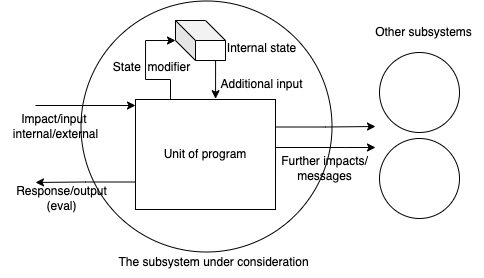

The diagram above was exported from draw.io. Its source (the exported page's mxGraphModel, read from the mxfile embedded in the PNG):
<mxGraphModel dx="641" dy="473" grid="1" gridSize="10" guides="1" tooltips="1" connect="1" arrows="1" fold="1" page="1" pageScale="1" pageWidth="827" pageHeight="1169" math="0" shadow="0">
  <root>
    <mxCell id="0" />
    <mxCell id="1" parent="0" />
    <mxCell id="26t04tOVY9515EgWKbK9-11" value="" style="ellipse;whiteSpace=wrap;html=1;aspect=fixed;shadow=0;fillColor=none;" vertex="1" parent="1">
      <mxGeometry x="295.5" y="78.5" width="251" height="251" as="geometry" />
    </mxCell>
    <mxCell id="26t04tOVY9515EgWKbK9-3" style="edgeStyle=orthogonalEdgeStyle;rounded=0;orthogonalLoop=1;jettySize=auto;html=1;" edge="1" parent="1">
      <mxGeometry relative="1" as="geometry">
        <mxPoint x="350" y="182.9999999999999" as="targetPoint" />
        <mxPoint x="250" y="183" as="sourcePoint" />
      </mxGeometry>
    </mxCell>
    <mxCell id="26t04tOVY9515EgWKbK9-4" style="edgeStyle=orthogonalEdgeStyle;rounded=0;orthogonalLoop=1;jettySize=auto;html=1;exitX=1;exitY=0.5;exitDx=0;exitDy=0;" edge="1" parent="1">
      <mxGeometry relative="1" as="geometry">
        <mxPoint x="590" y="225" as="targetPoint" />
        <mxPoint x="490.0000000000002" y="267" as="sourcePoint" />
        <Array as="points">
          <mxPoint x="490" y="225" />
          <mxPoint x="560" y="225" />
        </Array>
      </mxGeometry>
    </mxCell>
    <mxCell id="26t04tOVY9515EgWKbK9-8" style="edgeStyle=orthogonalEdgeStyle;rounded=0;orthogonalLoop=1;jettySize=auto;html=1;exitX=0;exitY=0.75;exitDx=0;exitDy=0;" edge="1" parent="1" source="26t04tOVY9515EgWKbK9-1">
      <mxGeometry relative="1" as="geometry">
        <mxPoint x="250" y="259.9729729729729" as="targetPoint" />
      </mxGeometry>
    </mxCell>
    <mxCell id="26t04tOVY9515EgWKbK9-20" style="edgeStyle=orthogonalEdgeStyle;rounded=0;orthogonalLoop=1;jettySize=auto;html=1;exitX=0.25;exitY=0;exitDx=0;exitDy=0;entryX=0;entryY=0;entryDx=0;entryDy=20;entryPerimeter=0;" edge="1" parent="1" source="26t04tOVY9515EgWKbK9-1" target="26t04tOVY9515EgWKbK9-14">
      <mxGeometry relative="1" as="geometry">
        <Array as="points">
          <mxPoint x="385" y="157" />
          <mxPoint x="360" y="157" />
          <mxPoint x="360" y="118" />
        </Array>
      </mxGeometry>
    </mxCell>
    <mxCell id="26t04tOVY9515EgWKbK9-22" style="edgeStyle=orthogonalEdgeStyle;rounded=0;orthogonalLoop=1;jettySize=auto;html=1;exitX=1;exitY=0.25;exitDx=0;exitDy=0;" edge="1" parent="1" source="26t04tOVY9515EgWKbK9-1">
      <mxGeometry relative="1" as="geometry">
        <mxPoint x="590" y="204" as="targetPoint" />
      </mxGeometry>
    </mxCell>
    <mxCell id="26t04tOVY9515EgWKbK9-1" value="Unit of program" style="rounded=0;whiteSpace=wrap;html=1;" vertex="1" parent="1">
      <mxGeometry x="350" y="177" width="140" height="110" as="geometry" />
    </mxCell>
    <mxCell id="26t04tOVY9515EgWKbK9-6" value="Impact/input &lt;br&gt;internal/external" style="text;html=1;align=center;verticalAlign=middle;resizable=0;points=[];autosize=1;strokeColor=none;fillColor=none;" vertex="1" parent="1">
      <mxGeometry x="215" y="184" width="110" height="40" as="geometry" />
    </mxCell>
    <mxCell id="26t04tOVY9515EgWKbK9-7" value="Further impacts/&lt;br&gt;messages" style="text;html=1;align=center;verticalAlign=middle;resizable=0;points=[];autosize=1;strokeColor=none;fillColor=none;" vertex="1" parent="1">
      <mxGeometry x="484" y="226" width="110" height="40" as="geometry" />
    </mxCell>
    <mxCell id="26t04tOVY9515EgWKbK9-9" value="Response/output&lt;br&gt;(eval)" style="text;html=1;align=center;verticalAlign=middle;resizable=0;points=[];autosize=1;strokeColor=none;fillColor=none;" vertex="1" parent="1">
      <mxGeometry x="221" y="256" width="110" height="40" as="geometry" />
    </mxCell>
    <mxCell id="26t04tOVY9515EgWKbK9-18" style="edgeStyle=orthogonalEdgeStyle;rounded=0;orthogonalLoop=1;jettySize=auto;html=1;exitX=1;exitY=1;exitDx=0;exitDy=0;exitPerimeter=0;entryX=0.572;entryY=-0.007;entryDx=0;entryDy=0;entryPerimeter=0;" edge="1" parent="1" source="26t04tOVY9515EgWKbK9-14" target="26t04tOVY9515EgWKbK9-1">
      <mxGeometry relative="1" as="geometry">
        <Array as="points">
          <mxPoint x="430" y="138" />
        </Array>
      </mxGeometry>
    </mxCell>
    <mxCell id="26t04tOVY9515EgWKbK9-14" value="" style="shape=cube;whiteSpace=wrap;html=1;boundedLbl=1;backgroundOutline=1;darkOpacity=0.05;darkOpacity2=0.1;shadow=0;fillColor=none;" vertex="1" parent="1">
      <mxGeometry x="390" y="98" width="50" height="40" as="geometry" />
    </mxCell>
    <mxCell id="26t04tOVY9515EgWKbK9-15" value="Internal state" style="text;html=1;align=center;verticalAlign=middle;resizable=0;points=[];autosize=1;strokeColor=none;fillColor=none;" vertex="1" parent="1">
      <mxGeometry x="431" y="111" width="90" height="30" as="geometry" />
    </mxCell>
    <mxCell id="26t04tOVY9515EgWKbK9-19" value="Additional input" style="text;html=1;align=center;verticalAlign=middle;resizable=0;points=[];autosize=1;strokeColor=none;fillColor=none;" vertex="1" parent="1">
      <mxGeometry x="421" y="147" width="110" height="30" as="geometry" />
    </mxCell>
    <mxCell id="26t04tOVY9515EgWKbK9-21" value="State&amp;nbsp; modifier" style="text;html=1;align=center;verticalAlign=middle;resizable=0;points=[];autosize=1;strokeColor=none;fillColor=none;" vertex="1" parent="1">
      <mxGeometry x="316" y="130" width="100" height="30" as="geometry" />
    </mxCell>
    <mxCell id="26t04tOVY9515EgWKbK9-23" value="" style="ellipse;whiteSpace=wrap;html=1;aspect=fixed;shadow=0;fillColor=none;" vertex="1" parent="1">
      <mxGeometry x="594" y="130" width="80" height="80" as="geometry" />
    </mxCell>
    <mxCell id="26t04tOVY9515EgWKbK9-24" value="" style="ellipse;whiteSpace=wrap;html=1;aspect=fixed;shadow=0;fillColor=none;" vertex="1" parent="1">
      <mxGeometry x="594" y="216" width="80" height="80" as="geometry" />
    </mxCell>
    <mxCell id="26t04tOVY9515EgWKbK9-25" value="Other subsystems" style="text;html=1;align=center;verticalAlign=middle;resizable=0;points=[];autosize=1;strokeColor=none;fillColor=none;" vertex="1" parent="1">
      <mxGeometry x="578" y="95" width="120" height="30" as="geometry" />
    </mxCell>
    <mxCell id="26t04tOVY9515EgWKbK9-26" value="The subsystem under consideration" style="text;html=1;align=center;verticalAlign=middle;resizable=0;points=[];autosize=1;strokeColor=none;fillColor=none;" vertex="1" parent="1">
      <mxGeometry x="323" y="325" width="210" height="30" as="geometry" />
    </mxCell>
  </root>
</mxGraphModel>